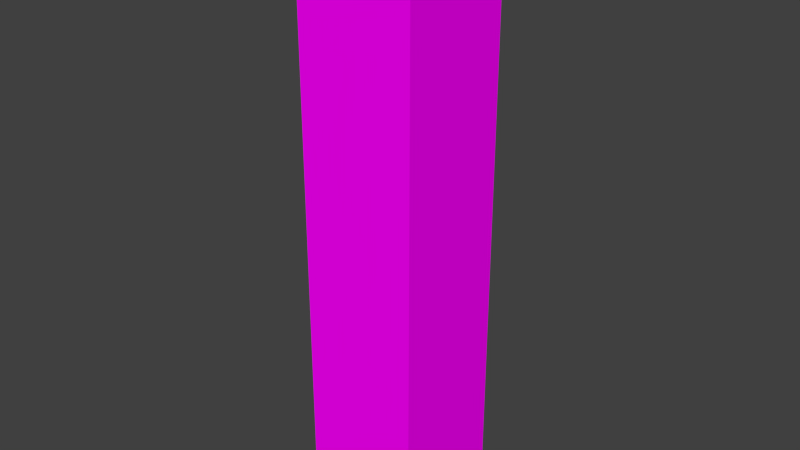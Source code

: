 # Source: ds-hochhaus9.blend  (saved by Blender 2.76.0; exported with 4.5.12 LTS)
import bpy
from mathutils import Matrix  # noqa: F401  (used for matrix-valued properties, if any)

bpy.ops.wm.read_factory_settings(use_empty=True)
scene = bpy.context.scene
scene.name = 'Scene'

# ---- collections
col_collection_1 = bpy.data.collections.new('Collection 1'); scene.collection.children.link(col_collection_1)

# ---- images (referenced by path relative to the original .blend; pixels are not part of the script)
import os
ASSET_DIR = os.environ.get("B2B_ASSET_DIR", "")  # directory of the original .blend (textures are referenced by path, not embedded)
HERE = os.path.dirname(os.path.abspath(__file__))  # packed textures are extracted next to this script under _unpacked/

def load_image(name, relpath, width, height, colorspace="sRGB"):
    """Load a texture the original file referenced (path relative to the .blend, or extracted next to this script)."""
    p = next((c for c in (os.path.join(HERE, relpath), os.path.join(ASSET_DIR, relpath)) if relpath and os.path.exists(c)), "")
    if p:
        img = bpy.data.images.load(p, check_existing=True)
        img.name = name
    else:  # same state as the original file: an image datablock whose file is absent (Cycles renders it pink)
        img = bpy.data.images.new(name, width, height)
        img.source = "FILE"
        img.filepath = "//" + (relpath or name)
    img.colorspace_settings.name = colorspace
    return img
img_buildingshighrise0588_s_jpg_001 = load_image('BuildingsHighRise0588_S.jpg.001', 'BuildingsHighRise0588_S.jpg', 1024, 1024, 'sRGB')
img_metalplatesducts0021_1_s_jpg = load_image('MetalPlatesDucts0021_1_S.jpg', 'MetalPlatesDucts0021_1_S.jpg', 1024, 1024, 'sRGB')

# ---- materials (node trees are filled in below, after node groups)
mat_material = bpy.data.materials.new('Material')
mat_material.alpha_threshold = 0.0
mat_material.roughness = 0.5
mat_material.line_color = (0.0, 0.0, 0.0, 1.0)
mat_material_001 = bpy.data.materials.new('Material.001')
mat_material_001.alpha_threshold = 0.0
mat_material_001.roughness = 0.5
mat_material_002 = bpy.data.materials.new('Material.002')
mat_material_002.alpha_threshold = 0.0
mat_material_002.roughness = 0.5

# ---- material node trees
mat_material_001.use_nodes = True; mat_material_001.node_tree.nodes.clear()
_N = mat_material_001.node_tree.nodes; _L = mat_material_001.node_tree.links
n0 = _N.new('ShaderNodeOutputMaterial'); n0.name = 'Material Output'; n0.location = (300, 300)
n1 = _N.new('ShaderNodeBsdfDiffuse'); n1.name = 'Diffuse BSDF'; n1.location = (10, 300)
n2 = _N.new('ShaderNodeTexImage'); n2.name = 'Image Texture'; n2.location = (-180, 300)
n2.width = 140
n2.image = img_buildingshighrise0588_s_jpg_001
_L.new(n1.outputs[0], n0.inputs[0])
_L.new(n2.outputs[0], n1.inputs[0])
n0.is_active_output = True
mat_material_002.use_nodes = True; mat_material_002.node_tree.nodes.clear()
_N = mat_material_002.node_tree.nodes; _L = mat_material_002.node_tree.links
n0 = _N.new('ShaderNodeOutputMaterial'); n0.name = 'Material Output'; n0.location = (300, 300)
n1 = _N.new('ShaderNodeBsdfDiffuse'); n1.name = 'Diffuse BSDF'; n1.location = (10, 300)
n2 = _N.new('ShaderNodeTexImage'); n2.name = 'Image Texture'; n2.location = (-180, 300)
n2.width = 140
n2.image = img_metalplatesducts0021_1_s_jpg
_L.new(n1.outputs[0], n0.inputs[0])
_L.new(n2.outputs[0], n1.inputs[0])
n0.is_active_output = True

# ---- world
world_world = bpy.data.worlds.new('World'); scene.world = world_world
world_world.color = (0.05088, 0.05088, 0.05088)
world_world.use_sun_shadow = False
world_world.sun_shadow_jitter_overblur = 0.0
world_world.cycles.sampling_method = 'MANUAL'
world_world.cycles.sample_map_resolution = 256

# ---- meshes
me_cube = bpy.data.meshes.new('Cube')
me_cube.from_pydata([(1.0, 1.0, -1.0), (1.0, -1.0, -1.0), (-1.0, -1.0, -1.0), (-1.0, 1.0, -1.0), (1.0, 1.0, 1.0), (1.0, -1.0, 1.0), (-1.0, -1.0, 1.0), (-1.0, 1.0, 1.0)], [], [(0, 1, 2, 3), (4, 7, 6, 5), (0, 4, 5, 1), (1, 5, 6, 2), (2, 6, 7, 3), (4, 0, 3, 7)])
me_cube.polygons.foreach_set('material_index', [1, 2, 1, 1, 1, 1])
_uv = me_cube.uv_layers.new(name='UVMap')
_uv.uv.foreach_set('vector', [0.0, 0.0, 1.0, 0.0, 1.0, 1.0, 0.0, 1.0, 0.0, 0.0, 1.0, 0.0, 1.0, 1.0, 0.0, 1.0, 0.0, 0.0, 1.0, 0.0, 1.0, 1.0, 0.0, 1.0, 0.0, 0.0, 1.0, 0.0, 1.0, 1.0, 0.0, 1.0, 0.0, 0.0, 1.0, 0.0, 1.0, 1.0, 0.0, 1.0, 0.0, 0.0, 1.0, 0.0, 1.0, 1.0, 0.0, 1.0])
me_cube.materials.append(mat_material)
me_cube.materials.append(mat_material_001)
me_cube.materials.append(mat_material_002)
me_cube.use_remesh_preserve_volume = False
me_cube.use_remesh_preserve_attributes = False
me_cube.use_mirror_vertex_groups = False
me_cube.update()

# ---- objects
ob_hochhaus9 = bpy.data.objects.new('Hochhaus9', me_cube)

# ---- transforms, parenting, visibility, modifiers, constraints
ob_hochhaus9.location = (0.0, 0.0, 5.0)
ob_hochhaus9.scale = (1.0, 1.0, 5.0)
ob_hochhaus9.lock_rotations_4d = False
ob_hochhaus9.empty_display_type = 'ARROWS'
ob_hochhaus9.lineart.crease_threshold = 0.0

# ---- collection membership
col_collection_1.objects.link(ob_hochhaus9)

# ---- scene / render settings (as saved in the file)
scene.frame_start = 1; scene.frame_end = 250; scene.frame_set(1)
scene.render.engine = 'CYCLES'
scene.render.resolution_percentage = 50
scene.render.dither_intensity = 0.0
scene.cycles.use_denoising = False
scene.cycles.samples = 10
scene.cycles.sampling_pattern = 'TABULATED_SOBOL'
scene.cycles.light_sampling_threshold = 0.0
scene.cycles.use_adaptive_sampling = False
scene.cycles.use_light_tree = False
scene.cycles.blur_glossy = 0.0
scene.cycles.pixel_filter_type = 'GAUSSIAN'
scene.cycles.sample_clamp_indirect = 0.0
scene.view_settings.view_transform = 'Standard'
bpy.context.view_layer.update()

# ---- added for rendering (the .blend has no active camera and no usable light): camera, sun
cam_auto = bpy.data.cameras.new('AutoCamera')
cam_auto.lens = 50.0
cam_auto.sensor_width = 36.0
cam_auto.clip_end = 1000.0
ob_auto_camera = bpy.data.objects.new('AutoCamera', cam_auto)
scene.collection.objects.link(ob_auto_camera)
ob_auto_camera.location = (9.61522, -11.5383, 12.6922)
ob_auto_camera.rotation_euler = (1.09748, -7.21219e-08, 0.694738)
scene.camera = ob_auto_camera
light_auto_sun = bpy.data.lights.new('AutoSun', 'SUN')
light_auto_sun.energy = 3.0
light_auto_sun.angle = 0.0523599
ob_auto_sun = bpy.data.objects.new('AutoSun', light_auto_sun)
scene.collection.objects.link(ob_auto_sun)
ob_auto_sun.rotation_euler = (0.872665, 0.174533, 0.523599)
bpy.context.view_layer.update()
